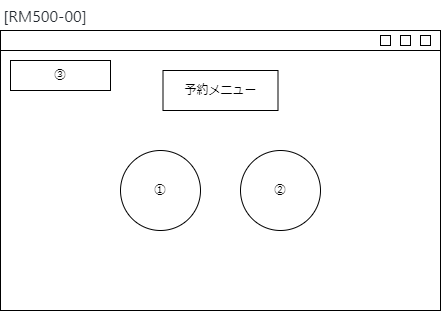

The diagram above was exported from draw.io. Its source (the exported page's mxGraphModel, read from the mxfile embedded in the PNG):
<mxGraphModel dx="573" dy="440" grid="1" gridSize="10" guides="1" tooltips="1" connect="1" arrows="1" fold="1" page="1" pageScale="1" pageWidth="827" pageHeight="1169" math="0" shadow="0">
  <root>
    <mxCell id="0" />
    <mxCell id="1" parent="0" />
    <mxCell id="2" value="" style="rounded=0;whiteSpace=wrap;html=1;" vertex="1" parent="1">
      <mxGeometry x="40" y="40" width="440" height="280" as="geometry" />
    </mxCell>
    <mxCell id="3" value="" style="rounded=0;whiteSpace=wrap;html=1;" vertex="1" parent="1">
      <mxGeometry x="40" y="40" width="440" height="20" as="geometry" />
    </mxCell>
    <mxCell id="4" value="" style="rounded=0;whiteSpace=wrap;html=1;" vertex="1" parent="1">
      <mxGeometry x="440" y="45" width="10" height="10" as="geometry" />
    </mxCell>
    <mxCell id="5" value="" style="rounded=0;whiteSpace=wrap;html=1;" vertex="1" parent="1">
      <mxGeometry x="460" y="45" width="10" height="10" as="geometry" />
    </mxCell>
    <mxCell id="6" value="" style="rounded=0;whiteSpace=wrap;html=1;" vertex="1" parent="1">
      <mxGeometry x="420" y="45" width="10" height="10" as="geometry" />
    </mxCell>
    <mxCell id="7" value="③" style="rounded=0;whiteSpace=wrap;html=1;" vertex="1" parent="1">
      <mxGeometry x="50" y="70" width="100" height="30" as="geometry" />
    </mxCell>
    <mxCell id="8" value="①" style="ellipse;whiteSpace=wrap;html=1;aspect=fixed;" vertex="1" parent="1">
      <mxGeometry x="160" y="160" width="80" height="80" as="geometry" />
    </mxCell>
    <mxCell id="9" value="②" style="ellipse;whiteSpace=wrap;html=1;aspect=fixed;" vertex="1" parent="1">
      <mxGeometry x="280" y="160" width="80" height="80" as="geometry" />
    </mxCell>
    <mxCell id="10" value="予約メニュー" style="rounded=0;whiteSpace=wrap;html=1;" vertex="1" parent="1">
      <mxGeometry x="202.5" y="80" width="115" height="40" as="geometry" />
    </mxCell>
    <mxCell id="11" value="&lt;span style=&quot;color: rgb(36, 41, 47); font-family: -apple-system, BlinkMacSystemFont, &amp;quot;Segoe UI&amp;quot;, Helvetica, Arial, sans-serif, &amp;quot;Apple Color Emoji&amp;quot;, &amp;quot;Segoe UI Emoji&amp;quot;; font-size: 16px; text-align: left; background-color: rgb(255, 255, 255);&quot;&gt;[RM500-00]&lt;/span&gt;" style="text;html=1;strokeColor=none;fillColor=none;align=center;verticalAlign=middle;whiteSpace=wrap;rounded=0;" vertex="1" parent="1">
      <mxGeometry x="40" y="10" width="90" height="30" as="geometry" />
    </mxCell>
  </root>
</mxGraphModel>